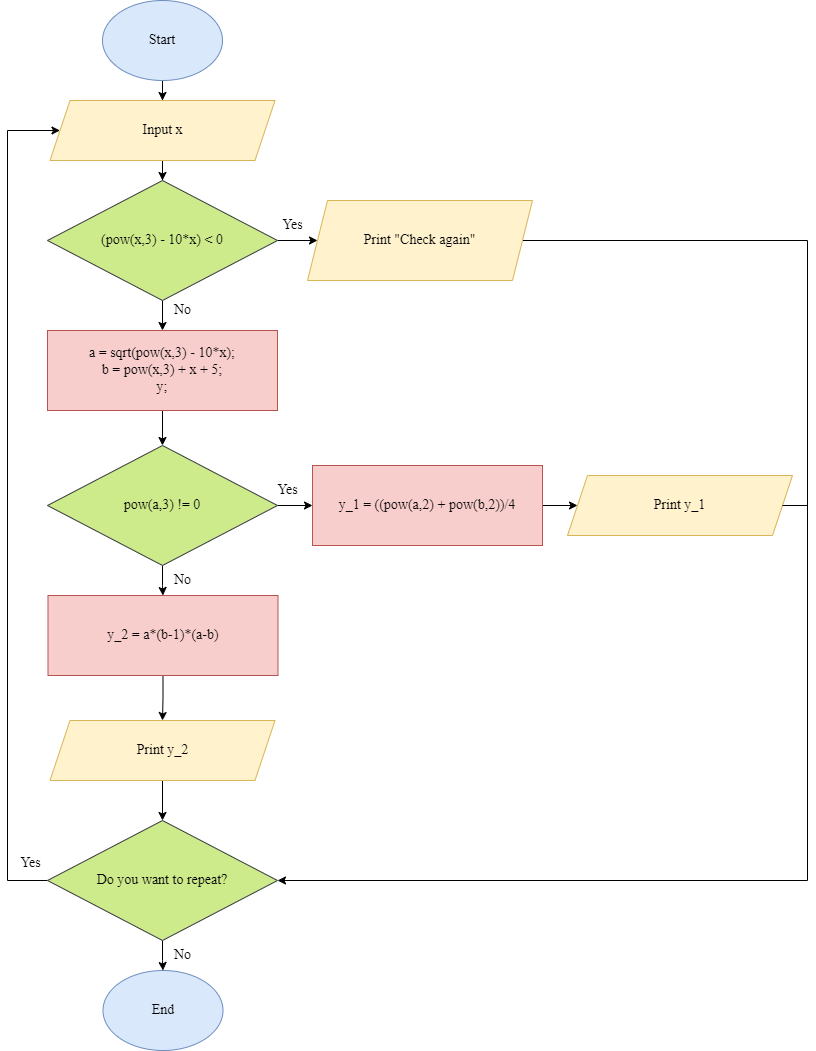

The diagram above was exported from draw.io. Its source (the exported page's mxGraphModel, read from the mxfile embedded in the PNG):
<mxGraphModel dx="1036" dy="648" grid="1" gridSize="10" guides="1" tooltips="1" connect="1" arrows="1" fold="1" page="1" pageScale="1" pageWidth="850" pageHeight="1100" math="0" shadow="0">
  <root>
    <mxCell id="0" />
    <mxCell id="1" parent="0" />
    <mxCell id="Xzhs2Vy6moWzW6D0Be8v-8" value="" style="edgeStyle=orthogonalEdgeStyle;rounded=0;orthogonalLoop=1;jettySize=auto;html=1;" parent="1" source="Xzhs2Vy6moWzW6D0Be8v-1" target="Xzhs2Vy6moWzW6D0Be8v-2" edge="1">
      <mxGeometry relative="1" as="geometry" />
    </mxCell>
    <mxCell id="Xzhs2Vy6moWzW6D0Be8v-1" value="&lt;font style=&quot;font-size: 14px;&quot; face=&quot;Times New Roman&quot;&gt;Start&lt;/font&gt;" style="ellipse;whiteSpace=wrap;html=1;fillColor=#dae8fc;strokeColor=#6c8ebf;" parent="1" vertex="1">
      <mxGeometry x="125" y="25" width="120" height="80" as="geometry" />
    </mxCell>
    <mxCell id="Eg7EYjzrlrtc4gGjfvP1-12" value="" style="edgeStyle=orthogonalEdgeStyle;rounded=0;orthogonalLoop=1;jettySize=auto;html=1;" edge="1" parent="1" source="Xzhs2Vy6moWzW6D0Be8v-2" target="Eg7EYjzrlrtc4gGjfvP1-4">
      <mxGeometry relative="1" as="geometry" />
    </mxCell>
    <mxCell id="Xzhs2Vy6moWzW6D0Be8v-2" value="&lt;font face=&quot;Times New Roman&quot; style=&quot;font-size: 14px;&quot;&gt;Input x&lt;/font&gt;" style="shape=parallelogram;perimeter=parallelogramPerimeter;whiteSpace=wrap;html=1;fixedSize=1;fillColor=#fff2cc;strokeColor=#d6b656;fillStyle=auto;" parent="1" vertex="1">
      <mxGeometry x="72.5" y="125" width="225" height="60" as="geometry" />
    </mxCell>
    <mxCell id="Eg7EYjzrlrtc4gGjfvP1-13" value="" style="edgeStyle=orthogonalEdgeStyle;rounded=0;orthogonalLoop=1;jettySize=auto;html=1;" edge="1" parent="1" source="Xzhs2Vy6moWzW6D0Be8v-3" target="Eg7EYjzrlrtc4gGjfvP1-9">
      <mxGeometry relative="1" as="geometry" />
    </mxCell>
    <mxCell id="Xzhs2Vy6moWzW6D0Be8v-3" value="&lt;table style=&quot;background-color: initial;&quot; class=&quot;NormalTable&quot;&gt;&lt;tbody&gt;&lt;tr&gt;&lt;td width=&quot;200&quot;&gt;&lt;span style=&quot;font-weight: normal;&quot;&gt;&lt;font face=&quot;Times New Roman&quot; style=&quot;font-size: 14px;&quot;&gt;a = sqrt(pow(x,3) - 10*x);&lt;br&gt;b = pow(x,3) + x + 5;&lt;br&gt;y;&lt;/font&gt;&lt;/span&gt;&lt;/td&gt;&lt;/tr&gt;&lt;/tbody&gt;&lt;/table&gt; " style="rounded=0;whiteSpace=wrap;html=1;fillColor=#f8cecc;strokeColor=#b85450;verticalAlign=middle;fontStyle=1" parent="1" vertex="1">
      <mxGeometry x="70" y="355" width="230" height="80" as="geometry" />
    </mxCell>
    <mxCell id="Eg7EYjzrlrtc4gGjfvP1-17" value="" style="edgeStyle=orthogonalEdgeStyle;rounded=0;orthogonalLoop=1;jettySize=auto;html=1;" edge="1" parent="1" source="Xzhs2Vy6moWzW6D0Be8v-7" target="Eg7EYjzrlrtc4gGjfvP1-16">
      <mxGeometry relative="1" as="geometry" />
    </mxCell>
    <mxCell id="Xzhs2Vy6moWzW6D0Be8v-7" value="&lt;font face=&quot;Times New Roman&quot; style=&quot;font-size: 14px; font-weight: normal;&quot;&gt;y_1 = ((pow(a,2) + pow(b,2))/4&lt;/font&gt;&lt;br&gt; " style="rounded=0;whiteSpace=wrap;html=1;fillColor=#f8cecc;strokeColor=#b85450;verticalAlign=middle;fontStyle=1" parent="1" vertex="1">
      <mxGeometry x="335" y="490" width="230" height="80" as="geometry" />
    </mxCell>
    <mxCell id="Eg7EYjzrlrtc4gGjfvP1-7" value="" style="edgeStyle=orthogonalEdgeStyle;rounded=0;orthogonalLoop=1;jettySize=auto;html=1;" edge="1" parent="1" source="Eg7EYjzrlrtc4gGjfvP1-4" target="Eg7EYjzrlrtc4gGjfvP1-6">
      <mxGeometry relative="1" as="geometry" />
    </mxCell>
    <mxCell id="Eg7EYjzrlrtc4gGjfvP1-10" value="" style="edgeStyle=orthogonalEdgeStyle;rounded=0;orthogonalLoop=1;jettySize=auto;html=1;" edge="1" parent="1" source="Eg7EYjzrlrtc4gGjfvP1-4" target="Xzhs2Vy6moWzW6D0Be8v-3">
      <mxGeometry relative="1" as="geometry" />
    </mxCell>
    <mxCell id="Eg7EYjzrlrtc4gGjfvP1-4" value="&lt;font face=&quot;Times New Roman&quot; style=&quot;font-size: 14px;&quot;&gt;(pow(x,3) - 10*x) &amp;lt; 0&lt;/font&gt;" style="rhombus;whiteSpace=wrap;html=1;fillColor=#cdeb8b;strokeColor=#36393d;" vertex="1" parent="1">
      <mxGeometry x="70" y="205" width="230" height="120" as="geometry" />
    </mxCell>
    <mxCell id="Eg7EYjzrlrtc4gGjfvP1-31" style="edgeStyle=orthogonalEdgeStyle;rounded=0;orthogonalLoop=1;jettySize=auto;html=1;entryX=1;entryY=0.5;entryDx=0;entryDy=0;" edge="1" parent="1" source="Eg7EYjzrlrtc4gGjfvP1-6" target="Eg7EYjzrlrtc4gGjfvP1-24">
      <mxGeometry relative="1" as="geometry">
        <Array as="points">
          <mxPoint x="830" y="265" />
          <mxPoint x="830" y="905" />
        </Array>
      </mxGeometry>
    </mxCell>
    <mxCell id="Eg7EYjzrlrtc4gGjfvP1-6" value="&lt;font face=&quot;Times New Roman&quot; style=&quot;font-size: 14px;&quot;&gt;Print &quot;Check again&quot;&lt;/font&gt;" style="shape=parallelogram;perimeter=parallelogramPerimeter;whiteSpace=wrap;html=1;fixedSize=1;fillColor=#fff2cc;strokeColor=#d6b656;" vertex="1" parent="1">
      <mxGeometry x="330" y="225" width="225" height="80" as="geometry" />
    </mxCell>
    <mxCell id="Eg7EYjzrlrtc4gGjfvP1-8" value="&lt;font style=&quot;font-size: 14px;&quot; face=&quot;Times New Roman&quot;&gt;Yes&lt;/font&gt;" style="text;html=1;align=center;verticalAlign=middle;resizable=0;points=[];autosize=1;strokeColor=none;fillColor=none;" vertex="1" parent="1">
      <mxGeometry x="295" y="235" width="40" height="30" as="geometry" />
    </mxCell>
    <mxCell id="Eg7EYjzrlrtc4gGjfvP1-14" value="" style="edgeStyle=orthogonalEdgeStyle;rounded=0;orthogonalLoop=1;jettySize=auto;html=1;" edge="1" parent="1" source="Eg7EYjzrlrtc4gGjfvP1-9" target="Xzhs2Vy6moWzW6D0Be8v-7">
      <mxGeometry relative="1" as="geometry" />
    </mxCell>
    <mxCell id="Eg7EYjzrlrtc4gGjfvP1-19" value="" style="edgeStyle=orthogonalEdgeStyle;rounded=0;orthogonalLoop=1;jettySize=auto;html=1;" edge="1" parent="1" source="Eg7EYjzrlrtc4gGjfvP1-9" target="Eg7EYjzrlrtc4gGjfvP1-18">
      <mxGeometry relative="1" as="geometry" />
    </mxCell>
    <mxCell id="Eg7EYjzrlrtc4gGjfvP1-9" value="&lt;font face=&quot;Times New Roman&quot; style=&quot;font-size: 14px;&quot;&gt;pow(a,3) != 0&lt;/font&gt;" style="rhombus;whiteSpace=wrap;html=1;fillColor=#cdeb8b;strokeColor=#36393d;" vertex="1" parent="1">
      <mxGeometry x="70" y="470" width="230" height="120" as="geometry" />
    </mxCell>
    <mxCell id="Eg7EYjzrlrtc4gGjfvP1-11" value="&lt;font face=&quot;Times New Roman&quot; style=&quot;font-size: 14px;&quot;&gt;No&lt;/font&gt;" style="text;html=1;align=center;verticalAlign=middle;resizable=0;points=[];autosize=1;strokeColor=none;fillColor=none;" vertex="1" parent="1">
      <mxGeometry x="185" y="320" width="40" height="30" as="geometry" />
    </mxCell>
    <mxCell id="Eg7EYjzrlrtc4gGjfvP1-15" value="&lt;font face=&quot;Times New Roman&quot; style=&quot;font-size: 14px;&quot;&gt;Yes&lt;/font&gt;" style="text;html=1;align=center;verticalAlign=middle;resizable=0;points=[];autosize=1;strokeColor=none;fillColor=none;" vertex="1" parent="1">
      <mxGeometry x="290" y="500" width="40" height="30" as="geometry" />
    </mxCell>
    <mxCell id="Eg7EYjzrlrtc4gGjfvP1-16" value="&lt;font face=&quot;Times New Roman&quot; style=&quot;font-size: 14px;&quot;&gt;Print y_1&lt;/font&gt;" style="shape=parallelogram;perimeter=parallelogramPerimeter;whiteSpace=wrap;html=1;fixedSize=1;fillColor=#fff2cc;strokeColor=#d6b656;" vertex="1" parent="1">
      <mxGeometry x="590" y="500" width="225" height="60" as="geometry" />
    </mxCell>
    <mxCell id="Eg7EYjzrlrtc4gGjfvP1-22" value="" style="edgeStyle=orthogonalEdgeStyle;rounded=0;orthogonalLoop=1;jettySize=auto;html=1;" edge="1" parent="1" source="Eg7EYjzrlrtc4gGjfvP1-18" target="Eg7EYjzrlrtc4gGjfvP1-21">
      <mxGeometry relative="1" as="geometry" />
    </mxCell>
    <mxCell id="Eg7EYjzrlrtc4gGjfvP1-18" value="&lt;font style=&quot;font-size: 14px; font-weight: normal;&quot; face=&quot;Times New Roman&quot;&gt;y_2 = a*(b-1)*(a-b)&lt;/font&gt;&lt;br&gt; " style="rounded=0;whiteSpace=wrap;html=1;fillColor=#f8cecc;strokeColor=#b85450;verticalAlign=middle;fontStyle=1" vertex="1" parent="1">
      <mxGeometry x="70.5" y="620" width="230" height="80" as="geometry" />
    </mxCell>
    <mxCell id="Eg7EYjzrlrtc4gGjfvP1-20" value="&lt;font face=&quot;Times New Roman&quot; style=&quot;font-size: 14px;&quot;&gt;No&lt;/font&gt;" style="text;html=1;align=center;verticalAlign=middle;resizable=0;points=[];autosize=1;strokeColor=none;fillColor=none;" vertex="1" parent="1">
      <mxGeometry x="185" y="590" width="40" height="30" as="geometry" />
    </mxCell>
    <mxCell id="Eg7EYjzrlrtc4gGjfvP1-25" value="" style="edgeStyle=orthogonalEdgeStyle;rounded=0;orthogonalLoop=1;jettySize=auto;html=1;" edge="1" parent="1" source="Eg7EYjzrlrtc4gGjfvP1-21" target="Eg7EYjzrlrtc4gGjfvP1-24">
      <mxGeometry relative="1" as="geometry" />
    </mxCell>
    <mxCell id="Eg7EYjzrlrtc4gGjfvP1-21" value="&lt;font face=&quot;Times New Roman&quot; style=&quot;font-size: 14px;&quot;&gt;Print y_2&lt;/font&gt;" style="shape=parallelogram;perimeter=parallelogramPerimeter;whiteSpace=wrap;html=1;fixedSize=1;fillColor=#fff2cc;strokeColor=#d6b656;" vertex="1" parent="1">
      <mxGeometry x="72.5" y="745" width="225" height="60" as="geometry" />
    </mxCell>
    <mxCell id="Eg7EYjzrlrtc4gGjfvP1-26" style="edgeStyle=orthogonalEdgeStyle;rounded=0;orthogonalLoop=1;jettySize=auto;html=1;entryX=0;entryY=0.5;entryDx=0;entryDy=0;" edge="1" parent="1" source="Eg7EYjzrlrtc4gGjfvP1-24" target="Xzhs2Vy6moWzW6D0Be8v-2">
      <mxGeometry relative="1" as="geometry">
        <Array as="points">
          <mxPoint x="30" y="905" />
          <mxPoint x="30" y="155" />
        </Array>
      </mxGeometry>
    </mxCell>
    <mxCell id="Eg7EYjzrlrtc4gGjfvP1-29" value="" style="edgeStyle=orthogonalEdgeStyle;rounded=0;orthogonalLoop=1;jettySize=auto;html=1;" edge="1" parent="1" source="Eg7EYjzrlrtc4gGjfvP1-24" target="Eg7EYjzrlrtc4gGjfvP1-28">
      <mxGeometry relative="1" as="geometry" />
    </mxCell>
    <mxCell id="Eg7EYjzrlrtc4gGjfvP1-24" value="&lt;font face=&quot;Times New Roman&quot; style=&quot;font-size: 14px;&quot;&gt;Do you want to repeat?&lt;/font&gt;" style="rhombus;whiteSpace=wrap;html=1;fillColor=#cdeb8b;strokeColor=#36393d;" vertex="1" parent="1">
      <mxGeometry x="70" y="845" width="230" height="120" as="geometry" />
    </mxCell>
    <mxCell id="Eg7EYjzrlrtc4gGjfvP1-27" value="&lt;font style=&quot;font-size: 14px;&quot; face=&quot;Times New Roman&quot;&gt;Yes&lt;/font&gt;" style="text;html=1;align=center;verticalAlign=middle;resizable=0;points=[];autosize=1;strokeColor=none;fillColor=none;" vertex="1" parent="1">
      <mxGeometry x="32.5" y="873" width="40" height="30" as="geometry" />
    </mxCell>
    <mxCell id="Eg7EYjzrlrtc4gGjfvP1-28" value="&lt;font face=&quot;Times New Roman&quot; style=&quot;font-size: 14px;&quot;&gt;End&lt;/font&gt;" style="ellipse;whiteSpace=wrap;html=1;fillColor=#dae8fc;strokeColor=#6c8ebf;" vertex="1" parent="1">
      <mxGeometry x="125.5" y="995" width="120" height="80" as="geometry" />
    </mxCell>
    <mxCell id="Eg7EYjzrlrtc4gGjfvP1-30" value="&lt;font face=&quot;Times New Roman&quot; style=&quot;font-size: 14px;&quot;&gt;No&lt;/font&gt;" style="text;html=1;align=center;verticalAlign=middle;resizable=0;points=[];autosize=1;strokeColor=none;fillColor=none;" vertex="1" parent="1">
      <mxGeometry x="185" y="965" width="40" height="30" as="geometry" />
    </mxCell>
    <mxCell id="Eg7EYjzrlrtc4gGjfvP1-32" value="" style="endArrow=none;html=1;rounded=0;exitX=1;exitY=0.5;exitDx=0;exitDy=0;" edge="1" parent="1" source="Eg7EYjzrlrtc4gGjfvP1-16">
      <mxGeometry width="50" height="50" relative="1" as="geometry">
        <mxPoint x="810" y="534" as="sourcePoint" />
        <mxPoint x="830" y="530" as="targetPoint" />
      </mxGeometry>
    </mxCell>
  </root>
</mxGraphModel>